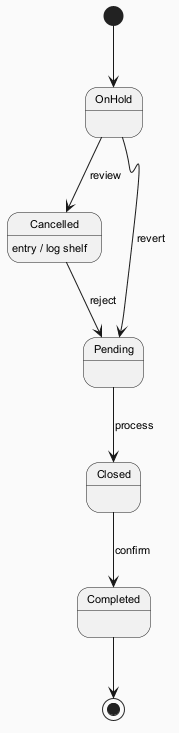

The diagram above was rendered by PlantUML. Its source (embedded in the PNG):
@startuml
skinparam backgroundColor #FAFAFA
skinparam classBackgroundColor #FFF3E0
skinparam classBorderColor #E65100
skinparam defaultFontSize 11
[*] --> OnHold
OnHold --> Cancelled : review
Cancelled --> Pending : reject
Cancelled : entry / log shelf
Pending --> Closed : process
Closed --> Completed : confirm
OnHold --> Pending : revert
Completed --> [*]
@enduml